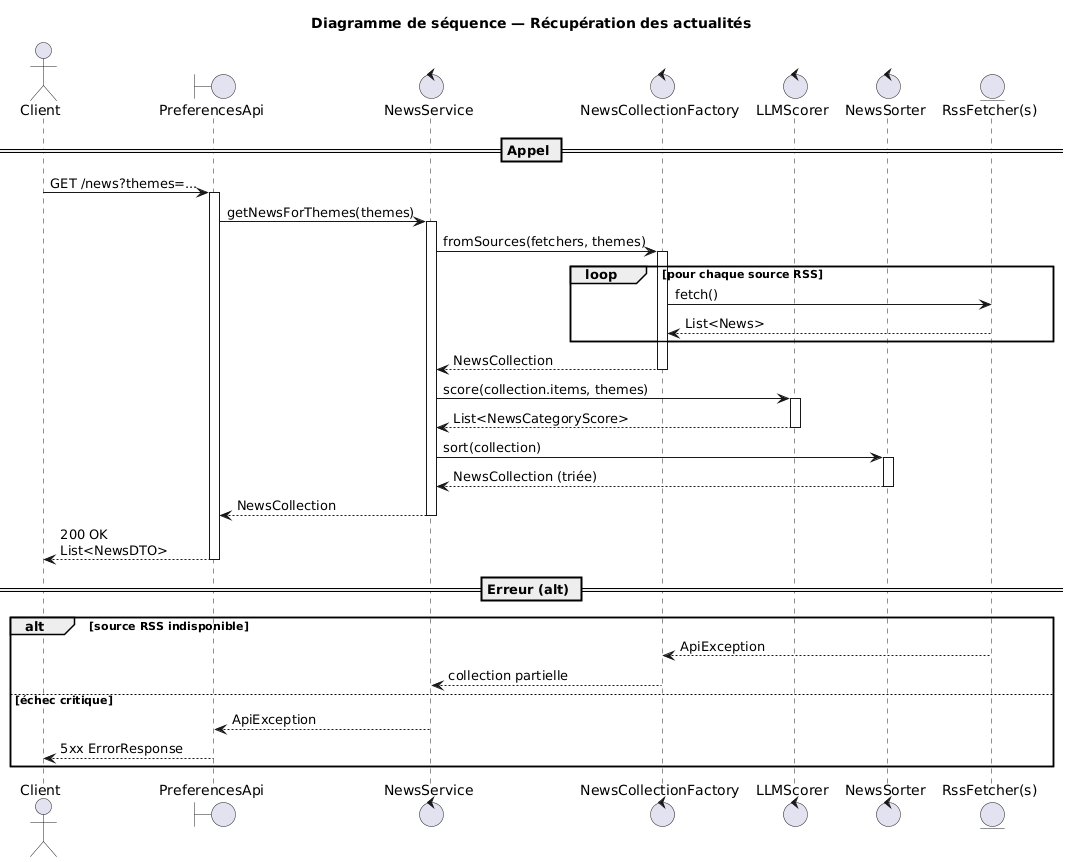

The diagram above was rendered by PlantUML. Its source (embedded in the PNG):
@startuml
title Diagramme de séquence — Récupération des actualités

actor Client
boundary "PreferencesApi" as API
control "NewsService" as Service
control "NewsCollectionFactory" as Factory
control "LLMScorer" as Scorer
control "NewsSorter" as Sorter
entity "RssFetcher(s)" as Fetchers

== Appel ==
Client -> API : GET /news?themes=...
activate API

API -> Service : getNewsForThemes(themes)
activate Service

Service -> Factory : fromSources(fetchers, themes)
activate Factory

loop pour chaque source RSS
  Factory -> Fetchers : fetch()
  Fetchers --> Factory : List<News>
end

Factory --> Service : NewsCollection
deactivate Factory

Service -> Scorer : score(collection.items, themes)
activate Scorer
Scorer --> Service : List<NewsCategoryScore>
deactivate Scorer

Service -> Sorter : sort(collection)
activate Sorter
Sorter --> Service : NewsCollection (triée)
deactivate Sorter

Service --> API : NewsCollection
deactivate Service

API --> Client : 200 OK\nList<NewsDTO>
deactivate API

== Erreur (alt) ==
alt source RSS indisponible
  Fetchers --> Factory : ApiException
  Factory --> Service : collection partielle
else échec critique
  Service --> API : ApiException
  API --> Client : 5xx ErrorResponse
end
@enduml